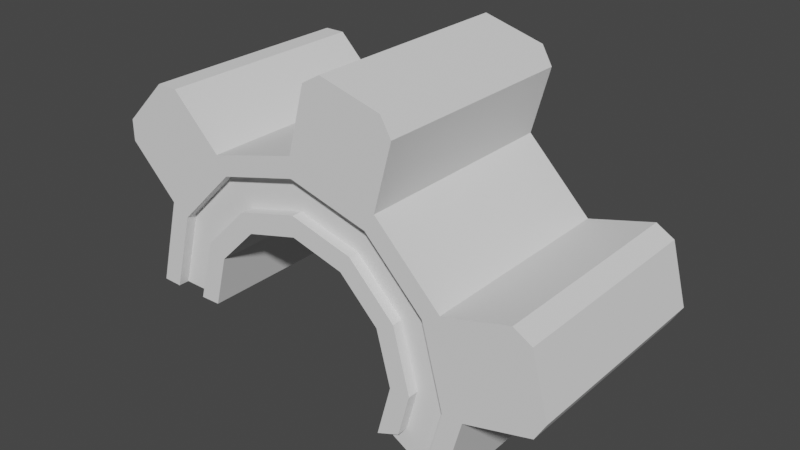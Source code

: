 # Source: Cog.blend  (saved by Blender 2.80.74; exported with 4.5.12 LTS)
import bpy
from mathutils import Matrix  # noqa: F401  (used for matrix-valued properties, if any)

bpy.ops.wm.read_factory_settings(use_empty=True)
scene = bpy.context.scene
scene.name = 'Scene'

# ---- collections
col_collection = bpy.data.collections.new('Collection'); scene.collection.children.link(col_collection)

# ---- world
world_world = bpy.data.worlds.new('World'); scene.world = world_world
world_world.use_nodes = True; world_world.node_tree.nodes.clear()
_N = world_world.node_tree.nodes; _L = world_world.node_tree.links
n0 = _N.new('ShaderNodeOutputWorld'); n0.name = 'World Output'; n0.location = (300, 300)
n1 = _N.new('ShaderNodeBackground'); n1.name = 'Background'; n1.location = (10, 300)
n1.inputs[0].default_value = (0.05088, 0.05088, 0.05088, 1.0)
_L.new(n1.outputs[0], n0.inputs[0])
n0.is_active_output = True
world_world.color = (0.05088, 0.05088, 0.05088)
world_world.use_sun_shadow = False
world_world.sun_shadow_jitter_overblur = 0.0

# ---- meshes
me_cylinder = bpy.data.meshes.new('Cylinder')
me_cylinder.from_pydata([(1.915e-08, 0.6, 0.8872), (1.567e-08, -0.6, 0.8872), (0.4436, 0.6, 0.7683), (0.4436, -0.6, 0.7683), (0.7683, 0.6, 0.4436), (0.7683, -0.6, 0.4436), (-1.0, 0.6, -2.98e-07), (-1.0, -0.6, -3.576e-07), (-0.7683, 0.6, 0.4436), (-0.7683, -0.6, 0.4436), (-0.4436, 0.6, 0.7683), (-0.4436, -0.6, 0.7683), (0.866, 0.6, -0.5), (0.866, -0.6, -0.5), (0.8872, 0.6, 1.73e-06), (0.8872, -0.6, 1.723e-06), (-1.136, 0.6, 0.7702), (-1.136, 0.6, 0.8878), (-1.136, -0.6, 0.8878), (-1.136, -0.6, 0.7702), (1.369, -0.6, 0.09891), (1.428, -0.6, 0.2007), (1.428, 0.6, 0.2007), (1.369, 0.6, 0.09891), (1.235, 0.6, 0.5989), (1.337, 0.6, 0.5402), (1.337, -0.6, 0.5402), (1.235, -0.6, 0.5989), (0.2007, -0.6, 1.428), (0.09891, -0.6, 1.369), (0.5989, -0.6, 1.235), (0.5402, -0.6, 1.337), (0.5402, 0.6, 1.337), (0.5989, 0.6, 1.235), (0.09891, 0.6, 1.369), (0.2007, 0.6, 1.428), (-0.8878, 0.6, 1.136), (-0.7702, 0.6, 1.136), (-0.7702, -0.6, 1.136), (-0.8878, -0.6, 1.136), (-3.273e-08, 0.6, 0.6992), (-2.229e-08, -0.6, 0.6992), (0.3496, 0.6, 0.6056), (0.3496, -0.6, 0.6056), (0.6056, 0.6, 0.3496), (0.6056, -0.6, 0.3496), (0.6992, 0.6, 5.762e-08), (0.6992, -0.6, 2.789e-08), (0.5078, 0.6, -0.2932), (0.5078, -0.6, -0.2932), (-0.5864, 0.6, -1.836e-07), (-0.5864, -0.6, -2.185e-07), (-0.6056, 0.6, 0.3496), (-0.6056, -0.6, 0.3496), (-0.3496, 0.6, 0.6056), (-0.3496, -0.6, 0.6056), (-1.776e-15, 0.6, 1.0), (0.5, 0.6, 0.866), (0.5, -0.6, 0.866), (-1.776e-15, -0.6, 1.0), (0.866, 0.6, 0.5), (0.866, -0.6, 0.5), (-0.866, 0.6, 0.5), (-0.891, 0.6, -0.002741), (-0.866, -0.6, 0.5), (-0.5, 0.6, 0.866), (-0.891, -0.6, -0.002741), (-0.5, -0.6, 0.866), (1.0, 0.6, 1.46e-06), (0.7975, 0.6, -0.3346), (1.0, -0.6, 1.46e-06), (-8.364e-09, 0.6, 0.5864), (0.7975, -0.6, -0.3346), (0.2932, 0.6, 0.5078), (0.2932, -0.6, 0.5078), (-8.364e-09, -0.6, 0.5864), (0.5078, 0.6, 0.2932), (0.5078, -0.6, 0.2932), (0.5864, 0.6, 6.11e-08), (0.5864, -0.6, 2.615e-08), (-0.5078, 0.6, 0.2932), (0.6348, 0.6, -0.2406), (0.6348, -0.6, -0.2406), (-0.703, -0.6, -0.002741), (-0.703, 0.6, -0.002741), (-0.5078, -0.6, 0.2932), (-0.2932, 0.6, 0.5078), (-0.2932, -0.6, 0.5078), (-3.422e-08, 0.5398, 0.6992), (1.766e-08, 0.5398, 0.8872), (-0.6056, -0.5398, 0.3496), (-0.7683, -0.5398, 0.4436), (0.3496, 0.5398, 0.6056), (0.4436, 0.5398, 0.7683), (-0.891, -0.5398, -0.002741), (-0.703, -0.5398, -0.002741), (0.6348, -0.5398, -0.2406), (0.7975, -0.5398, -0.3346), (0.6056, 0.5398, 0.3496), (0.7683, 0.5398, 0.4436), (-0.703, 0.5398, -0.002741), (-0.891, 0.5398, -0.002741), (0.6992, -0.5398, 3.038e-08), (0.8872, -0.5398, 1.726e-06), (0.6992, 0.5398, 4.918e-08), (0.8872, 0.5398, 1.722e-06), (-0.6056, 0.5398, 0.3496), (-0.7683, 0.5398, 0.4436), (0.6056, -0.5398, 0.3496), (0.7683, -0.5398, 0.4436), (0.7975, 0.5398, -0.3346), (0.6348, 0.5398, -0.2406), (-0.3496, 0.5398, 0.6056), (-0.4436, 0.5398, 0.7683), (0.3496, -0.5398, 0.6056), (0.4436, -0.5398, 0.7683), (-2.002e-08, -0.5398, 0.6992), (1.793e-08, -0.5398, 0.8872), (-0.3496, -0.5398, 0.6056), (-0.4436, -0.5398, 0.7683), (0.5078, -0.5398, -0.2932), (0.866, -0.5398, -0.5), (0.866, 0.5398, -0.5), (0.5078, 0.5398, -0.2932)], [], [(57, 56, 34, 35, 32, 33), (57, 58, 61, 60), (64, 67, 38, 39, 18, 19), (60, 61, 27, 24), (67, 65, 37, 38), (61, 70, 20, 21, 26, 27), (59, 58, 30, 31, 28, 29), (78, 79, 77, 76), (48, 49, 79, 78), (6, 7, 64, 62), (62, 64, 19, 16), (56, 59, 29, 34), (65, 67, 59, 56), (17, 18, 39, 36), (58, 57, 33, 30), (68, 60, 24, 25, 22, 23), (70, 68, 23, 20), (35, 28, 31, 32), (25, 26, 21, 22), (12, 13, 70, 68), (38, 37, 36, 39), (18, 17, 16, 19), (20, 23, 22, 21), (26, 25, 24, 27), (30, 33, 32, 31), (34, 29, 28, 35), (65, 62, 16, 17, 36, 37), (1, 11, 119, 117), (10, 0, 89, 113), (47, 82, 96, 102), (11, 9, 91, 119), (81, 46, 104, 111), (8, 10, 113, 107), (45, 47, 102, 108), (9, 66, 94, 91), (13, 72, 97, 121), (46, 44, 98, 104), (63, 8, 107, 101), (43, 45, 108, 114), (76, 77, 74, 73), (73, 74, 75, 71), (71, 75, 87, 86), (86, 87, 85, 80), (80, 85, 51, 50), (2, 0, 56, 57), (1, 3, 58, 59), (4, 2, 57, 60), (3, 5, 61, 58), (8, 63, 6, 62), (66, 9, 64, 7), (10, 8, 62, 65), (9, 11, 67, 64), (0, 10, 65, 56), (11, 1, 59, 67), (69, 14, 68, 12), (15, 72, 13, 70), (14, 4, 60, 68), (5, 15, 70, 61), (40, 42, 73, 71), (43, 41, 75, 74), (42, 44, 76, 73), (45, 43, 74, 77), (44, 46, 78, 76), (47, 45, 77, 79), (46, 81, 48, 78), (82, 47, 79, 49), (5, 3, 115, 109), (44, 42, 92, 98), (84, 52, 80, 50), (53, 83, 51, 85), (52, 54, 86, 80), (55, 53, 85, 87), (54, 40, 71, 86), (41, 55, 87, 75), (103, 102, 96, 97), (109, 108, 102, 103), (115, 114, 108, 109), (117, 116, 114, 115), (119, 118, 116, 117), (91, 90, 118, 119), (94, 95, 90, 91), (107, 106, 100, 101), (113, 112, 106, 107), (89, 88, 112, 113), (105, 104, 98, 99), (93, 92, 88, 89), (99, 98, 92, 93), (110, 111, 104, 105), (97, 96, 120, 121), (111, 110, 122, 123), (14, 69, 110, 105), (52, 84, 100, 106), (72, 15, 103, 97), (83, 53, 90, 95), (4, 14, 105, 99), (54, 52, 106, 112), (15, 5, 109, 103), (0, 2, 93, 89), (53, 55, 118, 90), (48, 81, 111, 123), (42, 40, 88, 92), (3, 1, 117, 115), (40, 54, 112, 88), (82, 49, 120, 96), (41, 43, 114, 116), (69, 12, 122, 110), (2, 4, 99, 93), (55, 41, 116, 118)])
_uv = me_cylinder.uv_layers.new(name='UVMap')
_uv.uv.foreach_set('vector', [0.2785, 0.8516, 0.2785, 0.8516, 0.2785, 0.8516, 0.2785, 0.8516, 0.2785, 0.8516, 0.2785, 0.8516, 0.2785, 0.8516, 0.2785, 0.8516, 0.2785, 0.8516, 0.2785, 0.8516, 0.2785, 0.8516, 0.2785, 0.8516, 0.2785, 0.8516, 0.2785, 0.8516, 0.2785, 0.8516, 0.2785, 0.8516, 0.2785, 0.8516, 0.2785, 0.8516, 0.2785, 0.8516, 0.2785, 0.8516, 0.2785, 0.8516, 0.2785, 0.8516, 0.2785, 0.8516, 0.2785, 0.8516, 0.2785, 0.8516, 0.2785, 0.8516, 0.2785, 0.8516, 0.2785, 0.8516, 0.2785, 0.8516, 0.2785, 0.8516, 0.2785, 0.8516, 0.2785, 0.8516, 0.2785, 0.8516, 0.2785, 0.8516, 0.2785, 0.8516, 0.2785, 0.8516, 0.2785, 0.8516, 0.2785, 0.8516, 0.2785, 0.8516, 0.2785, 0.8516, 0.2785, 0.8516, 0.2785, 0.8516, 0.2785, 0.8516, 0.2785, 0.8516, 0.2785, 0.8516, 0.2785, 0.8516, 0.2785, 0.8516, 0.2785, 0.8516, 0.2785, 0.8516, 0.2785, 0.8516, 0.2785, 0.8516, 0.2785, 0.8516, 0.2785, 0.8516, 0.2785, 0.8516, 0.2785, 0.8516, 0.2785, 0.8516, 0.2785, 0.8516, 0.2785, 0.8516, 0.2785, 0.8516, 0.2785, 0.8516, 0.2785, 0.8516, 0.2785, 0.8516, 0.2785, 0.8516, 0.2785, 0.8516, 0.2785, 0.8516, 0.2785, 0.8516, 0.2785, 0.8516, 0.2785, 0.8516, 0.2785, 0.8516, 0.2785, 0.8516, 0.2785, 0.8516, 0.2785, 0.8516, 0.2785, 0.8516, 0.2785, 0.8516, 0.2785, 0.8516, 0.2785, 0.8516, 0.2785, 0.8516, 0.2785, 0.8516, 0.2785, 0.8516, 0.2785, 0.8516, 0.2785, 0.8516, 0.2785, 0.8516, 0.2785, 0.8516, 0.2785, 0.8516, 0.2785, 0.8516, 0.2785, 0.8516, 0.2785, 0.8516, 0.2785, 0.8516, 0.2785, 0.8516, 0.2785, 0.8516, 0.2785, 0.8516, 0.2785, 0.8516, 0.2785, 0.8516, 0.2785, 0.8516, 0.2785, 0.8516, 0.2785, 0.8516, 0.2785, 0.8516, 0.2785, 0.8516, 0.2785, 0.8516, 0.2785, 0.8516, 0.2785, 0.8516, 0.2785, 0.8516, 0.2785, 0.8516, 0.2785, 0.8516, 0.2785, 0.8516, 0.2785, 0.8516, 0.2785, 0.8516, 0.2785, 0.8516, 0.2785, 0.8516, 0.2785, 0.8516, 0.2785, 0.8516, 0.2785, 0.8516, 0.2785, 0.8516, 0.2785, 0.8516, 0.2785, 0.8516, 0.2785, 0.8516, 0.2785, 0.8516, 0.2785, 0.8516, 0.2785, 0.8516, 0.2785, 0.8516, 0.2785, 0.8516, 0.2785, 0.8516, 0.2785, 0.8516, 0.2785, 0.8516, 0.2785, 0.8516, 0.2785, 0.8516, 0.2785, 0.8516, 0.2785, 0.8516, 0.2785, 0.8516, 0.2785, 0.8516, 0.2785, 0.8516, 0.2785, 0.8516, 0.2785, 0.8516, 0.2785, 0.8516, 0.2785, 0.8516, 0.2785, 0.8516, 0.2785, 0.8516, 0.2785, 0.8516, 0.2785, 0.8516, 0.2785, 0.8516, 0.2785, 0.8516, 0.2785, 0.8516, 0.2785, 0.8516, 0.2785, 0.8516, 0.2785, 0.8516, 0.2785, 0.8516, 0.2785, 0.8516, 0.2785, 0.8516, 0.2785, 0.8516, 0.2785, 0.8516, 0.2785, 0.8516, 0.2785, 0.8516, 0.2785, 0.8516, 0.2785, 0.8516, 0.2785, 0.8516, 0.2785, 0.8516, 0.2785, 0.8516, 0.2785, 0.8516, 0.2785, 0.8516, 0.2785, 0.8516, 0.2785, 0.8516, 0.2785, 0.8516, 0.2785, 0.8516, 0.2785, 0.8516, 0.2785, 0.8516, 0.2785, 0.8516, 0.2785, 0.8516, 0.2785, 0.8516, 0.2785, 0.8516, 0.2785, 0.8516, 0.2785, 0.8516, 0.2785, 0.8516, 0.2785, 0.8516, 0.2785, 0.8516, 0.2785, 0.8516, 0.2785, 0.8516, 0.2785, 0.8516, 0.2785, 0.8516, 0.2785, 0.8516, 0.2785, 0.8516, 0.2785, 0.8516, 0.2785, 0.8516, 0.2785, 0.8516, 0.2785, 0.8516, 0.2785, 0.8516, 0.2785, 0.8516, 0.2785, 0.8516, 0.2785, 0.8516, 0.2785, 0.8516, 0.2785, 0.8516, 0.2785, 0.8516, 0.2785, 0.8516, 0.2785, 0.8516, 0.2785, 0.8516, 0.2785, 0.8516, 0.2785, 0.8516, 0.2785, 0.8516, 0.2785, 0.8516, 0.2785, 0.8516, 0.2785, 0.8516, 0.2785, 0.8516, 0.2785, 0.8516, 0.2785, 0.8516, 0.2785, 0.8516, 0.2785, 0.8516, 0.2785, 0.8516, 0.2785, 0.8516, 0.2785, 0.8516, 0.2785, 0.8516, 0.2785, 0.8516, 0.2785, 0.8516, 0.2785, 0.8516, 0.2785, 0.8516, 0.2785, 0.8516, 0.2785, 0.8516, 0.2785, 0.8516, 0.2785, 0.8516, 0.2785, 0.8516, 0.2785, 0.8516, 0.2785, 0.8516, 0.2785, 0.8516, 0.2785, 0.8516, 0.2785, 0.8516, 0.2785, 0.8516, 0.2785, 0.8516, 0.2785, 0.8516, 0.2785, 0.8516, 0.2785, 0.8516, 0.2785, 0.8516, 0.2785, 0.8516, 0.2785, 0.8516, 0.2785, 0.8516, 0.2785, 0.8516, 0.2785, 0.8516, 0.2785, 0.8516, 0.2785, 0.8516, 0.2785, 0.8516, 0.2785, 0.8516, 0.2785, 0.8516, 0.2785, 0.8516, 0.2785, 0.8516, 0.2785, 0.8516, 0.2785, 0.8516, 0.2785, 0.8516, 0.2785, 0.8516, 0.2785, 0.8516, 0.2785, 0.8516, 0.2785, 0.8516, 0.2785, 0.8516, 0.2785, 0.8516, 0.2785, 0.8516, 0.2785, 0.8516, 0.2785, 0.8516, 0.2785, 0.8516, 0.2785, 0.8516, 0.2785, 0.8516, 0.2785, 0.8516, 0.2785, 0.8516, 0.2785, 0.8516, 0.2785, 0.8516, 0.2785, 0.8516, 0.2785, 0.8516, 0.2785, 0.8516, 0.2785, 0.8516, 0.2785, 0.8516, 0.2785, 0.8516, 0.2785, 0.8516, 0.2785, 0.8516, 0.2785, 0.8516, 0.2785, 0.8516, 0.2785, 0.8516, 0.2785, 0.8516, 0.2785, 0.8516, 0.2785, 0.8516, 0.2785, 0.8516, 0.2785, 0.8516, 0.2785, 0.8516, 0.2785, 0.8516, 0.2785, 0.8516, 0.2785, 0.8516, 0.2785, 0.8516, 0.2785, 0.8516, 0.2785, 0.8516, 0.2785, 0.8516, 0.2785, 0.8516, 0.2785, 0.8516, 0.2785, 0.8516, 0.2785, 0.8516, 0.2785, 0.8516, 0.2785, 0.8516, 0.2785, 0.8516, 0.2785, 0.8516, 0.2785, 0.8516, 0.2785, 0.8516, 0.2785, 0.8516, 0.2785, 0.8516, 0.2785, 0.8516, 0.2785, 0.8516, 0.2785, 0.8516, 0.2785, 0.8516, 0.2785, 0.8516, 0.2785, 0.8516, 0.2785, 0.8516, 0.2785, 0.8516, 0.2785, 0.8516, 0.2785, 0.8516, 0.2785, 0.8516, 0.2785, 0.8516, 0.09487, 0.8516, 0.09487, 0.8516, 0.09487, 0.8516, 0.09487, 0.8516, 0.09487, 0.8516, 0.09487, 0.8516, 0.09487, 0.8516, 0.09487, 0.8516, 0.09487, 0.8516, 0.09487, 0.8516, 0.09487, 0.8516, 0.09487, 0.8516, 0.09487, 0.8516, 0.09487, 0.8516, 0.09487, 0.8516, 0.09487, 0.8516, 0.09487, 0.8516, 0.09487, 0.8516, 0.09487, 0.8516, 0.09487, 0.8516, 0.09487, 0.8516, 0.09487, 0.8516, 0.09487, 0.8516, 0.09487, 0.8516, 0.09487, 0.8516, 0.09487, 0.8516, 0.09487, 0.8516, 0.09487, 0.8516, 0.09487, 0.8516, 0.09487, 0.8516, 0.09487, 0.8516, 0.09487, 0.8516, 0.09487, 0.8516, 0.09487, 0.8516, 0.09487, 0.8516, 0.09487, 0.8516, 0.09487, 0.8516, 0.09487, 0.8516, 0.09487, 0.8516, 0.09487, 0.8516, 0.09487, 0.8516, 0.09487, 0.8516, 0.09487, 0.8516, 0.09487, 0.8516, 0.09487, 0.8516, 0.09487, 0.8516, 0.09487, 0.8516, 0.09487, 0.8516, 0.09487, 0.8516, 0.09487, 0.8516, 0.09487, 0.8516, 0.09487, 0.8516, 0.09487, 0.8516, 0.09487, 0.8516, 0.09487, 0.8516, 0.09487, 0.8516, 0.09487, 0.8516, 0.09487, 0.8516, 0.09487, 0.8516, 0.09487, 0.8516, 0.09487, 0.8516, 0.09487, 0.8516, 0.09487, 0.8516, 0.09487, 0.8516, 0.2785, 0.8516, 0.2785, 0.8516, 0.2785, 0.8516, 0.2785, 0.8516, 0.2785, 0.8516, 0.2785, 0.8516, 0.2785, 0.8516, 0.2785, 0.8516, 0.2785, 0.8516, 0.2785, 0.8516, 0.2785, 0.8516, 0.2785, 0.8516, 0.2785, 0.8516, 0.2785, 0.8516, 0.2785, 0.8516, 0.2785, 0.8516, 0.2785, 0.8516, 0.2785, 0.8516, 0.2785, 0.8516, 0.2785, 0.8516, 0.2785, 0.8516, 0.2785, 0.8516, 0.2785, 0.8516, 0.2785, 0.8516, 0.2785, 0.8516, 0.2785, 0.8516, 0.2785, 0.8516, 0.2785, 0.8516, 0.2785, 0.8516, 0.2785, 0.8516, 0.2785, 0.8516, 0.2785, 0.8516, 0.2785, 0.8516, 0.2785, 0.8516, 0.2785, 0.8516, 0.2785, 0.8516, 0.2785, 0.8516, 0.2785, 0.8516, 0.2785, 0.8516, 0.2785, 0.8516, 0.2785, 0.8516, 0.2785, 0.8516, 0.2785, 0.8516, 0.2785, 0.8516, 0.2785, 0.8516, 0.2785, 0.8516, 0.2785, 0.8516, 0.2785, 0.8516, 0.2785, 0.8516, 0.2785, 0.8516, 0.2785, 0.8516, 0.2785, 0.8516, 0.2785, 0.8516, 0.2785, 0.8516, 0.2785, 0.8516, 0.2785, 0.8516, 0.2785, 0.8516, 0.2785, 0.8516, 0.2785, 0.8516, 0.2785, 0.8516, 0.2785, 0.8516, 0.2785, 0.8516, 0.2785, 0.8516, 0.2785, 0.8516, 0.2785, 0.8516, 0.2785, 0.8516, 0.2785, 0.8516, 0.2785, 0.8516, 0.2785, 0.8516, 0.2785, 0.8516, 0.2785, 0.8516, 0.2785, 0.8516])
me_cylinder.use_remesh_preserve_volume = False
me_cylinder.use_remesh_preserve_attributes = False
me_cylinder.use_mirror_vertex_groups = False
me_cylinder.update()

# ---- objects
ob_cylinder = bpy.data.objects.new('Cylinder', me_cylinder)

# ---- transforms, parenting, visibility, modifiers, constraints
ob_cylinder.location = (0.0, 0.0, 0.0)
ob_cylinder.lineart.crease_threshold = 0.0

# ---- collection membership
col_collection.objects.link(ob_cylinder)

# ---- scene / render settings (as saved in the file)
scene.frame_start = 1; scene.frame_end = 250; scene.frame_set(1)
scene.render.engine = 'BLENDER_EEVEE_NEXT'
scene.cycles.use_denoising = False
scene.cycles.samples = 128
scene.cycles.sampling_pattern = 'TABULATED_SOBOL'
scene.cycles.use_adaptive_sampling = False
scene.cycles.use_light_tree = False
scene.view_settings.view_transform = 'Filmic'
bpy.context.view_layer.update()

# ---- added for rendering (the .blend has no active camera and no usable light): camera, sun
cam_auto = bpy.data.cameras.new('AutoCamera')
cam_auto.lens = 50.0
cam_auto.sensor_width = 36.0
cam_auto.clip_end = 1000.0
ob_auto_camera = bpy.data.objects.new('AutoCamera', cam_auto)
scene.collection.objects.link(ob_auto_camera)
ob_auto_camera.location = (3.31489, -3.80287, 2.99921)
ob_auto_camera.rotation_euler = (1.09748, -7.21219e-08, 0.694738)
scene.camera = ob_auto_camera
light_auto_sun = bpy.data.lights.new('AutoSun', 'SUN')
light_auto_sun.energy = 3.0
light_auto_sun.angle = 0.0523599
ob_auto_sun = bpy.data.objects.new('AutoSun', light_auto_sun)
scene.collection.objects.link(ob_auto_sun)
ob_auto_sun.rotation_euler = (0.872665, 0.174533, 0.523599)
bpy.context.view_layer.update()
